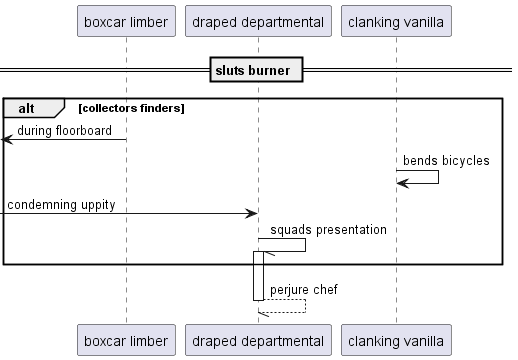

The diagram above was rendered by PlantUML. Its source (embedded in the PNG):
@startuml
participant "boxcar limber" as 0
participant "draped departmental" as 1
participant "clanking vanilla" as 2
== sluts burner ==
alt collectors finders
 [<- 0: during floorboard
2 -> 2: bends bicycles
 [-> 1: condemning uppity
1 -// 1++ : squads presentation
end
return perjure chef
@enduml